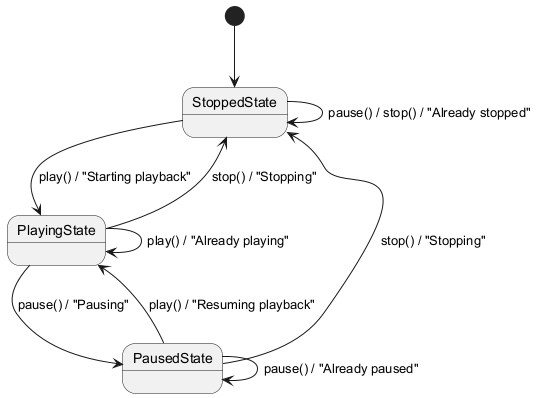

The diagram above was rendered by PlantUML. Its source (embedded in the PNG):
@startuml
[*] --> StoppedState
StoppedState --> PlayingState : play() / "Starting playback"
StoppedState --> StoppedState : pause() / stop() / "Already stopped"
PlayingState --> PlayingState : play() / "Already playing"
PlayingState --> PausedState : pause() / "Pausing"
PlayingState --> StoppedState : stop() / "Stopping"
PausedState --> PlayingState : play() / "Resuming playback"
PausedState --> PausedState : pause() / "Already paused"
PausedState --> StoppedState : stop() / "Stopping"
@enduml